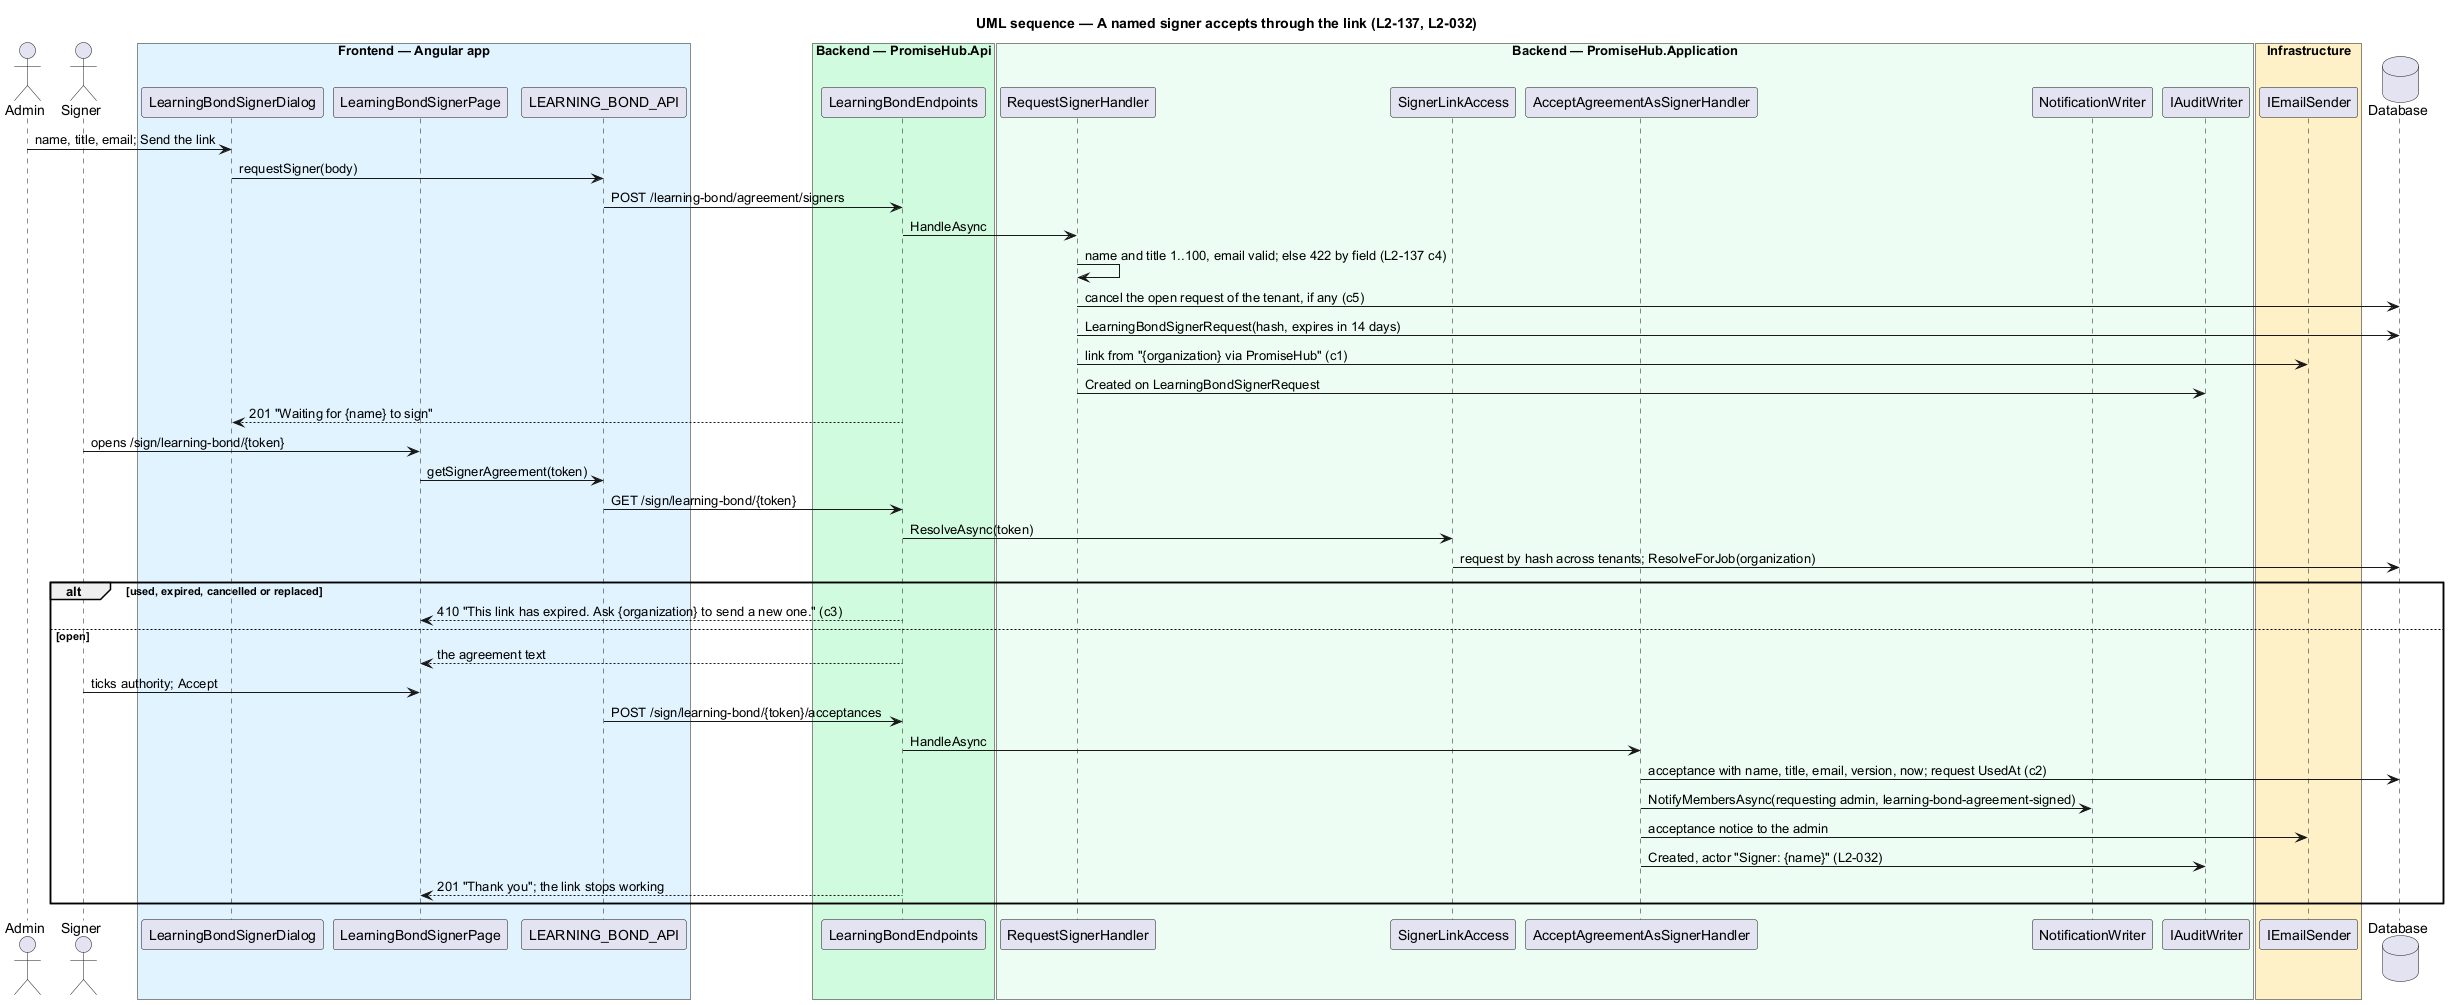

The diagram above was rendered by PlantUML. Its source (embedded in the PNG):
@startuml
title UML sequence — A named signer accepts through the link (L2-137, L2-032)
skinparam backgroundColor #FFFFFF
skinparam shadowing false
skinparam defaultFontName Arial
actor "Admin" as a
actor "Signer" as s
box "Frontend — Angular app" #E0F2FE
participant LearningBondSignerDialog as dlg
participant LearningBondSignerPage as spage
participant LEARNING_BOND_API as client
end box
box "Backend — PromiseHub.Api" #D1FADF
participant LearningBondEndpoints as api
end box
box "Backend — PromiseHub.Application" #ECFDF3
participant RequestSignerHandler as req
participant SignerLinkAccess as access
participant AcceptAgreementAsSignerHandler as h
participant NotificationWriter as notify
participant IAuditWriter as audit
end box
box "Infrastructure" #FEF0C7
participant IEmailSender as mail
end box
database "Database" as db
a -> dlg : name, title, email; Send the link
dlg -> client : requestSigner(body)
client -> api : POST /learning-bond/agreement/signers
api -> req : HandleAsync
req -> req : name and title 1..100, email valid; else 422 by field (L2-137 c4)
req -> db : cancel the open request of the tenant, if any (c5)
req -> db : LearningBondSignerRequest(hash, expires in 14 days)
req -> mail : link from "{organization} via PromiseHub" (c1)
req -> audit : Created on LearningBondSignerRequest
api --> dlg : 201 "Waiting for {name} to sign"
s -> spage : opens /sign/learning-bond/{token}
spage -> client : getSignerAgreement(token)
client -> api : GET /sign/learning-bond/{token}
api -> access : ResolveAsync(token)
access -> db : request by hash across tenants; ResolveForJob(organization)
alt used, expired, cancelled or replaced
  api --> spage : 410 "This link has expired. Ask {organization} to send a new one." (c3)
else open
  api --> spage : the agreement text
  s -> spage : ticks authority; Accept
  client -> api : POST /sign/learning-bond/{token}/acceptances
  api -> h : HandleAsync
  h -> db : acceptance with name, title, email, version, now; request UsedAt (c2)
  h -> notify : NotifyMembersAsync(requesting admin, learning-bond-agreement-signed)
  h -> mail : acceptance notice to the admin
  h -> audit : Created, actor "Signer: {name}" (L2-032)
  api --> spage : 201 "Thank you"; the link stops working
end
@enduml